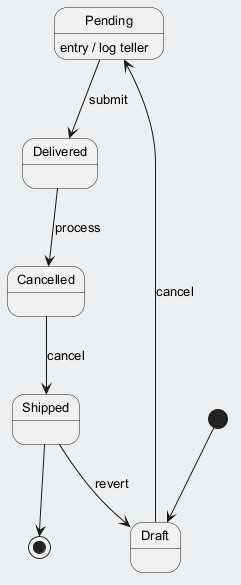

The diagram above was rendered by PlantUML. Its source (embedded in the PNG):
@startuml
skinparam backgroundColor #ECEFF1
skinparam classBackgroundColor #FFFFFF
skinparam classBorderColor #455A64
skinparam defaultFontSize 13
[*] --> Draft
Draft --> Pending : cancel
Pending --> Delivered : submit
Pending : entry / log teller
Delivered --> Cancelled : process
Cancelled --> Shipped : cancel
Shipped --> Draft : revert
Shipped --> [*]
@enduml